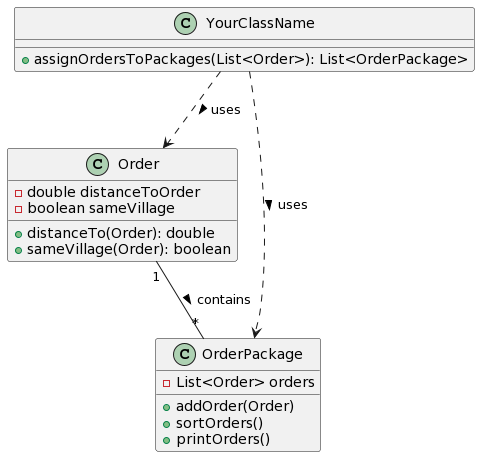

The diagram above was rendered by PlantUML. Its source (embedded in the PNG):
@startuml
class Order {
    {field} - double distanceToOrder
    {field} - boolean sameVillage
    {method} + distanceTo(Order): double
    {method} + sameVillage(Order): boolean
}

class OrderPackage {
    {field} - List<Order> orders
    {method} + addOrder(Order)
    {method} + sortOrders()
    {method} + printOrders()
}

class YourClassName {
    {method} + assignOrdersToPackages(List<Order>): List<OrderPackage>
}

Order "1" -- "*" OrderPackage : contains >
YourClassName ..> Order : uses >
YourClassName ..> OrderPackage : uses >
@enduml